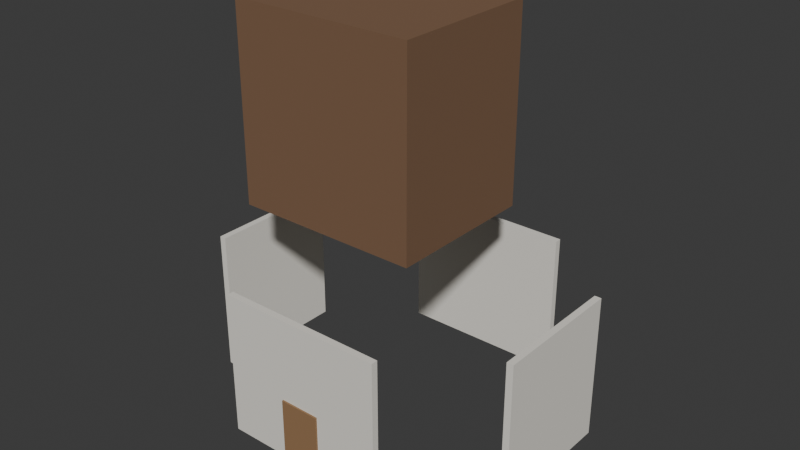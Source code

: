 # Source: maison_001_v1.blend  (saved by Blender 5.2.44; exported with 4.5.12 LTS)
import bpy
from mathutils import Matrix  # noqa: F401  (used for matrix-valued properties, if any)

bpy.ops.wm.read_factory_settings(use_empty=True)
scene = bpy.context.scene
scene.name = 'Scene'

# ---- materials (node trees are filled in below, after node groups)
mat_dark_wood = bpy.data.materials.new('dark_wood')
mat_dark_wood.diffuse_color = (0.2, 0.11, 0.06, 1.0)
mat_plaster = bpy.data.materials.new('plaster')
mat_plaster.diffuse_color = (0.82, 0.79, 0.72, 1.0)
mat_porte = bpy.data.materials.new('porte')
mat_porte.diffuse_color = (0.3, 0.17, 0.08, 1.0)
mat_fenetre = bpy.data.materials.new('fenetre')
mat_fenetre.diffuse_color = (0.08, 0.1, 0.16, 1.0)

# ---- material node trees
mat_dark_wood.use_nodes = True; mat_dark_wood.node_tree.nodes.clear()
_N = mat_dark_wood.node_tree.nodes; _L = mat_dark_wood.node_tree.links
n0 = _N.new('ShaderNodeBsdfPrincipled'); n0.name = 'Principled BSDF'; n0.location = (-200, 100)
n0.inputs[0].default_value = (0.2, 0.11, 0.06, 1.0)
n0.inputs[2].default_value = 0.92
n0.inputs[10].default_value = 0.005
n1 = _N.new('ShaderNodeOutputMaterial'); n1.name = 'Material Output'; n1.location = (200, 100)
_L.new(n0.outputs[0], n1.inputs[0])
n1.is_active_output = True
mat_plaster.use_nodes = True; mat_plaster.node_tree.nodes.clear()
_N = mat_plaster.node_tree.nodes; _L = mat_plaster.node_tree.links
n0 = _N.new('ShaderNodeBsdfPrincipled'); n0.name = 'Principled BSDF'; n0.location = (-200, 100)
n0.inputs[0].default_value = (0.82, 0.79, 0.72, 1.0)
n0.inputs[2].default_value = 0.9
n0.inputs[10].default_value = 0.005
n1 = _N.new('ShaderNodeOutputMaterial'); n1.name = 'Material Output'; n1.location = (200, 100)
_L.new(n0.outputs[0], n1.inputs[0])
n1.is_active_output = True
mat_porte.use_nodes = True; mat_porte.node_tree.nodes.clear()
_N = mat_porte.node_tree.nodes; _L = mat_porte.node_tree.links
n0 = _N.new('ShaderNodeBsdfPrincipled'); n0.name = 'Principled BSDF'; n0.location = (-200, 100)
n0.inputs[0].default_value = (0.3, 0.17, 0.08, 1.0)
n0.inputs[2].default_value = 0.88
n0.inputs[10].default_value = 0.005
n1 = _N.new('ShaderNodeOutputMaterial'); n1.name = 'Material Output'; n1.location = (200, 100)
_L.new(n0.outputs[0], n1.inputs[0])
n1.is_active_output = True
mat_fenetre.use_nodes = True; mat_fenetre.node_tree.nodes.clear()
_N = mat_fenetre.node_tree.nodes; _L = mat_fenetre.node_tree.links
n0 = _N.new('ShaderNodeBsdfPrincipled'); n0.name = 'Principled BSDF'; n0.location = (-200, 100)
n0.inputs[0].default_value = (0.08, 0.1, 0.16, 1.0)
n0.inputs[2].default_value = 0.6
n0.inputs[10].default_value = 0.005
n1 = _N.new('ShaderNodeOutputMaterial'); n1.name = 'Material Output'; n1.location = (200, 100)
_L.new(n0.outputs[0], n1.inputs[0])
n1.is_active_output = True

# ---- world
world_world = bpy.data.worlds.new('World'); scene.world = world_world
world_world.use_nodes = True; world_world.node_tree.nodes.clear()
_N = world_world.node_tree.nodes; _L = world_world.node_tree.links
n0 = _N.new('ShaderNodeOutputWorld'); n0.name = 'World Output'; n0.location = (200, 100)
n1 = _N.new('ShaderNodeBackground'); n1.name = 'Background'; n1.location = (-200, 100)
n1.inputs[0].default_value = (0.05088, 0.05088, 0.05088, 1.0)
_L.new(n1.outputs[0], n0.inputs[0])
n0.is_active_output = True
world_world.color = (0.05088, 0.05088, 0.05088)
world_world.sun_shadow_jitter_overblur = 0.0

# ---- meshes
me_cube_005 = bpy.data.meshes.new('Cube.005')
me_cube_005.from_pydata([(-0.795, -0.9, -0.825), (-0.795, -0.9, 0.825), (-0.795, 0.396, -0.825), (-0.795, 0.396, 0.825), (0.795, -0.9, -0.825), (0.795, -0.9, 0.825), (0.795, 0.396, -0.825), (0.795, 0.396, 0.825), (-0.75, -1.23, -2.775), (-0.75, -1.23, -1.475), (-0.75, -1.17, -2.775), (-0.75, -1.17, -1.475), (0.75, -1.23, -2.775), (0.75, -1.23, -1.475), (0.75, -1.17, -2.775), (0.75, -1.17, -1.475), (-0.75, 1.17, -2.775), (-0.75, 1.17, -1.475), (-0.75, 1.23, -2.775), (-0.75, 1.23, -1.475), (0.75, 1.17, -2.775), (0.75, 1.17, -1.475), (0.75, 1.23, -2.775), (0.75, 1.23, -1.475), (-1.53, -0.6, -2.775), (-1.53, -0.6, -1.475), (-1.53, 0.6, -2.775), (-1.53, 0.6, -1.475), (-1.47, -0.6, -2.775), (-1.47, -0.6, -1.475), (-1.47, 0.6, -2.775), (-1.47, 0.6, -1.475), (1.47, -0.6, -2.775), (1.47, -0.6, -1.475), (1.47, 0.6, -2.775), (1.47, 0.6, -1.475), (1.53, -0.6, -2.775), (1.53, -0.6, -1.475), (1.53, 0.6, -2.775), (1.53, 0.6, -1.475), (-0.18, -1.245, -3.022), (-0.18, -1.245, -2.216), (-0.18, -1.195, -3.022), (-0.18, -1.195, -2.216), (0.18, -1.245, -3.022), (0.18, -1.245, -2.216), (0.18, -1.195, -3.022), (0.18, -1.195, -2.216), (-1.495, -0.555, -2.145), (-1.495, -0.555, -1.845), (-1.545, -0.555, -2.145), (-1.545, -0.555, -1.845), (-1.495, -0.165, -2.145), (-1.495, -0.165, -1.845), (-1.545, -0.165, -2.145), (-1.545, -0.165, -1.845), (-1.495, 0.165, -2.145), (-1.495, 0.165, -1.845), (-1.545, 0.165, -2.145), (-1.545, 0.165, -1.845), (-1.495, 0.555, -2.145), (-1.495, 0.555, -1.845), (-1.545, 0.555, -2.145), (-1.545, 0.555, -1.845)], [], [(0, 1, 3, 2), (2, 3, 7, 6), (6, 7, 5, 4), (4, 5, 1, 0), (2, 6, 4, 0), (7, 3, 1, 5), (8, 9, 11, 10), (10, 11, 15, 14), (14, 15, 13, 12), (12, 13, 9, 8), (10, 14, 12, 8), (15, 11, 9, 13), (16, 17, 19, 18), (18, 19, 23, 22), (22, 23, 21, 20), (20, 21, 17, 16), (18, 22, 20, 16), (23, 19, 17, 21), (24, 25, 27, 26), (26, 27, 31, 30), (30, 31, 29, 28), (28, 29, 25, 24), (26, 30, 28, 24), (31, 27, 25, 29), (32, 33, 35, 34), (34, 35, 39, 38), (38, 39, 37, 36), (36, 37, 33, 32), (34, 38, 36, 32), (39, 35, 33, 37), (40, 41, 43, 42), (42, 43, 47, 46), (46, 47, 45, 44), (44, 45, 41, 40), (42, 46, 44, 40), (47, 43, 41, 45), (48, 49, 51, 50), (50, 51, 55, 54), (54, 55, 53, 52), (52, 53, 49, 48), (50, 54, 52, 48), (55, 51, 49, 53), (56, 57, 59, 58), (58, 59, 63, 62), (62, 63, 61, 60), (60, 61, 57, 56), (58, 62, 60, 56), (63, 59, 57, 61)])
me_cube_005.polygons.foreach_set('material_index', [0, 0, 0, 0, 0, 0, 1, 1, 1, 1, 1, 1, 1, 1, 1, 1, 1, 1, 1, 1, 1, 1, 1, 1, 1, 1, 1, 1, 1, 1, 2, 2, 2, 2, 2, 2, 3, 3, 3, 3, 3, 3, 3, 3, 3, 3, 3, 3])
_uv = me_cube_005.uv_layers.new(name='UVMap')
_uv.uv.foreach_set('vector', [0.375, 0.0, 0.625, 0.0, 0.625, 0.25, 0.375, 0.25, 0.375, 0.25, 0.625, 0.25, 0.625, 0.5, 0.375, 0.5, 0.375, 0.5, 0.625, 0.5, 0.625, 0.75, 0.375, 0.75, 0.375, 0.75, 0.625, 0.75, 0.625, 1.0, 0.375, 1.0, 0.125, 0.5, 0.375, 0.5, 0.375, 0.75, 0.125, 0.75, 0.625, 0.5, 0.875, 0.5, 0.875, 0.75, 0.625, 0.75, 0.375, 0.0, 0.625, 0.0, 0.625, 0.25, 0.375, 0.25, 0.375, 0.25, 0.625, 0.25, 0.625, 0.5, 0.375, 0.5, 0.375, 0.5, 0.625, 0.5, 0.625, 0.75, 0.375, 0.75, 0.375, 0.75, 0.625, 0.75, 0.625, 1.0, 0.375, 1.0, 0.125, 0.5, 0.375, 0.5, 0.375, 0.75, 0.125, 0.75, 0.625, 0.5, 0.875, 0.5, 0.875, 0.75, 0.625, 0.75, 0.375, 0.0, 0.625, 0.0, 0.625, 0.25, 0.375, 0.25, 0.375, 0.25, 0.625, 0.25, 0.625, 0.5, 0.375, 0.5, 0.375, 0.5, 0.625, 0.5, 0.625, 0.75, 0.375, 0.75, 0.375, 0.75, 0.625, 0.75, 0.625, 1.0, 0.375, 1.0, 0.125, 0.5, 0.375, 0.5, 0.375, 0.75, 0.125, 0.75, 0.625, 0.5, 0.875, 0.5, 0.875, 0.75, 0.625, 0.75, 0.375, 0.0, 0.625, 0.0, 0.625, 0.25, 0.375, 0.25, 0.375, 0.25, 0.625, 0.25, 0.625, 0.5, 0.375, 0.5, 0.375, 0.5, 0.625, 0.5, 0.625, 0.75, 0.375, 0.75, 0.375, 0.75, 0.625, 0.75, 0.625, 1.0, 0.375, 1.0, 0.125, 0.5, 0.375, 0.5, 0.375, 0.75, 0.125, 0.75, 0.625, 0.5, 0.875, 0.5, 0.875, 0.75, 0.625, 0.75, 0.375, 0.0, 0.625, 0.0, 0.625, 0.25, 0.375, 0.25, 0.375, 0.25, 0.625, 0.25, 0.625, 0.5, 0.375, 0.5, 0.375, 0.5, 0.625, 0.5, 0.625, 0.75, 0.375, 0.75, 0.375, 0.75, 0.625, 0.75, 0.625, 1.0, 0.375, 1.0, 0.125, 0.5, 0.375, 0.5, 0.375, 0.75, 0.125, 0.75, 0.625, 0.5, 0.875, 0.5, 0.875, 0.75, 0.625, 0.75, 0.375, 0.0, 0.625, 0.0, 0.625, 0.25, 0.375, 0.25, 0.375, 0.25, 0.625, 0.25, 0.625, 0.5, 0.375, 0.5, 0.375, 0.5, 0.625, 0.5, 0.625, 0.75, 0.375, 0.75, 0.375, 0.75, 0.625, 0.75, 0.625, 1.0, 0.375, 1.0, 0.125, 0.5, 0.375, 0.5, 0.375, 0.75, 0.125, 0.75, 0.625, 0.5, 0.875, 0.5, 0.875, 0.75, 0.625, 0.75, 0.375, 0.0, 0.625, 0.0, 0.625, 0.25, 0.375, 0.25, 0.375, 0.25, 0.625, 0.25, 0.625, 0.5, 0.375, 0.5, 0.375, 0.5, 0.625, 0.5, 0.625, 0.75, 0.375, 0.75, 0.375, 0.75, 0.625, 0.75, 0.625, 1.0, 0.375, 1.0, 0.125, 0.5, 0.375, 0.5, 0.375, 0.75, 0.125, 0.75, 0.625, 0.5, 0.875, 0.5, 0.875, 0.75, 0.625, 0.75, 0.375, 0.0, 0.625, 0.0, 0.625, 0.25, 0.375, 0.25, 0.375, 0.25, 0.625, 0.25, 0.625, 0.5, 0.375, 0.5, 0.375, 0.5, 0.625, 0.5, 0.625, 0.75, 0.375, 0.75, 0.375, 0.75, 0.625, 0.75, 0.625, 1.0, 0.375, 1.0, 0.125, 0.5, 0.375, 0.5, 0.375, 0.75, 0.125, 0.75, 0.625, 0.5, 0.875, 0.5, 0.875, 0.75, 0.625, 0.75])
me_cube_005.materials.append(mat_dark_wood)
me_cube_005.materials.append(mat_plaster)
me_cube_005.materials.append(mat_porte)
me_cube_005.materials.append(mat_fenetre)
me_cube_005.update()

# ---- objects
ob_maison = bpy.data.objects.new('maison', me_cube_005)

# ---- transforms, parenting, visibility, modifiers, constraints
ob_maison.location = (0.0, 0.0, 3.425)

# ---- collection membership
scene.collection.objects.link(ob_maison)

# ---- scene / render settings (as saved in the file)
scene.frame_start = 1; scene.frame_end = 250; scene.frame_set(1)
scene.render.engine = 'BLENDER_EEVEE_NEXT'
scene.render.bake_bias = 0.0
scene.render.bake_samples = 0
scene.render.compositor_device = 'GPU'
scene.eevee.use_volume_custom_range = False
scene.eevee.fast_gi_thickness_near = 0.1
scene.eevee.fast_gi_thickness_far = 0.0
scene.eevee.ray_tracing_options.screen_trace_thickness = 0.1
bpy.context.view_layer.update()

# ---- added for rendering (the .blend has no active camera and no usable light): camera, sun
cam_auto = bpy.data.cameras.new('AutoCamera')
cam_auto.lens = 50.0
cam_auto.sensor_width = 36.0
cam_auto.clip_end = 1000.0
ob_auto_camera = bpy.data.objects.new('AutoCamera', cam_auto)
scene.collection.objects.link(ob_auto_camera)
ob_auto_camera.location = (5.09221, -6.12716, 6.40627)
ob_auto_camera.rotation_euler = (1.09748, -7.21219e-08, 0.694738)
scene.camera = ob_auto_camera
light_auto_sun = bpy.data.lights.new('AutoSun', 'SUN')
light_auto_sun.energy = 3.0
light_auto_sun.angle = 0.0523599
ob_auto_sun = bpy.data.objects.new('AutoSun', light_auto_sun)
scene.collection.objects.link(ob_auto_sun)
ob_auto_sun.rotation_euler = (0.872665, 0.174533, 0.523599)
bpy.context.view_layer.update()
